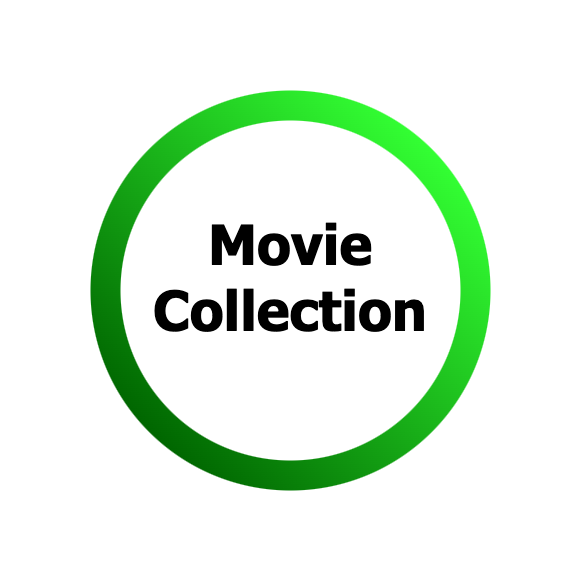

The diagram above was exported from draw.io. Its source (the exported page's mxGraphModel, read from the mxfile embedded in the PNG):
<mxGraphModel dx="1914" dy="924" grid="1" gridSize="10" guides="1" tooltips="1" connect="1" arrows="1" fold="1" page="1" pageScale="1" pageWidth="600" pageHeight="600" math="0" shadow="0">
  <root>
    <mxCell id="YGf2g4_JRbs6rhdnYMmI-0" />
    <mxCell id="YGf2g4_JRbs6rhdnYMmI-1" parent="YGf2g4_JRbs6rhdnYMmI-0" />
    <mxCell id="L0-nh-kR5HrND2udaUDr-0" value="" style="whiteSpace=wrap;html=1;aspect=fixed;strokeColor=none;" vertex="1" parent="YGf2g4_JRbs6rhdnYMmI-1">
      <mxGeometry x="-590" y="10" width="580" height="580" as="geometry" />
    </mxCell>
    <mxCell id="YGf2g4_JRbs6rhdnYMmI-2" value="" style="ellipse;whiteSpace=wrap;html=1;aspect=fixed;strokeWidth=18;fillColor=#33FF33;strokeColor=none;gradientColor=#006600;gradientDirection=south;direction=south;rotation=-45;" vertex="1" parent="YGf2g4_JRbs6rhdnYMmI-1">
      <mxGeometry x="-500" y="100" width="400" height="400" as="geometry" />
    </mxCell>
    <mxCell id="YGf2g4_JRbs6rhdnYMmI-3" value="" style="ellipse;whiteSpace=wrap;html=1;aspect=fixed;strokeWidth=1;gradientDirection=south;direction=south;rotation=0;strokeColor=none;" vertex="1" parent="YGf2g4_JRbs6rhdnYMmI-1">
      <mxGeometry x="-470" y="130" width="340" height="340" as="geometry" />
    </mxCell>
    <mxCell id="YGf2g4_JRbs6rhdnYMmI-4" value="Movie&lt;div&gt;Collection&lt;/div&gt;" style="rounded=0;whiteSpace=wrap;html=1;fontFamily=Tahoma;fontSize=55;fontStyle=1;fillColor=none;strokeColor=none;spacing=0;" vertex="1" parent="YGf2g4_JRbs6rhdnYMmI-1">
      <mxGeometry x="-470" y="100" width="340" height="370" as="geometry" />
    </mxCell>
  </root>
</mxGraphModel>